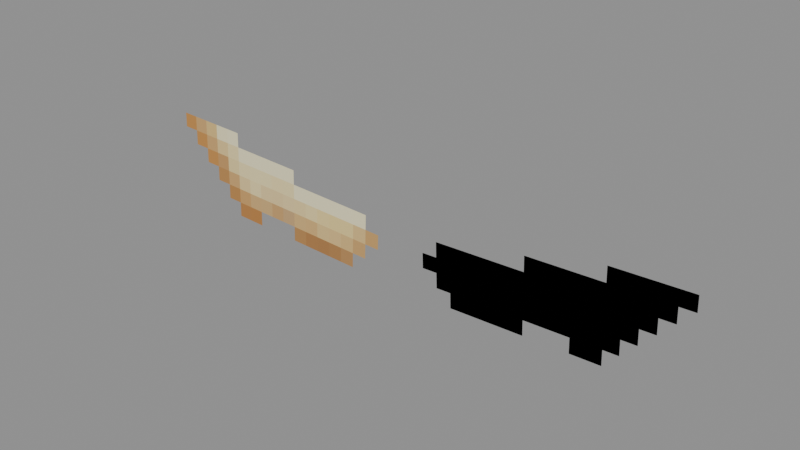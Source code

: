 # Source: Intelligent_Feran_Models_Attachments_Head_Eyebrows.blend  (saved by Blender 5.0.119; exported with 4.5.12 LTS)
import bpy
from mathutils import Matrix  # noqa: F401  (used for matrix-valued properties, if any)

bpy.ops.wm.read_factory_settings(use_empty=True)
scene = bpy.context.scene
scene.name = 'Scene'

# ---- collections
col_widgets = bpy.data.collections.new('Widgets'); scene.collection.children.link(col_widgets)
col_widgets.hide_viewport = True

# ---- images (referenced by path relative to the original .blend; pixels are not part of the script)
import os
ASSET_DIR = os.environ.get("B2B_ASSET_DIR", "")  # directory of the original .blend (textures are referenced by path, not embedded)
HERE = os.path.dirname(os.path.abspath(__file__))  # packed textures are extracted next to this script under _unpacked/

def load_image(name, relpath, width, height, colorspace="sRGB"):
    """Load a texture the original file referenced (path relative to the .blend, or extracted next to this script)."""
    p = next((c for c in (os.path.join(HERE, relpath), os.path.join(ASSET_DIR, relpath)) if relpath and os.path.exists(c)), "")
    if p:
        img = bpy.data.images.load(p, check_existing=True)
        img.name = name
    else:  # same state as the original file: an image datablock whose file is absent (Cycles renders it pink)
        img = bpy.data.images.new(name, width, height)
        img.source = "FILE"
        img.filepath = "//" + (relpath or name)
    img.colorspace_settings.name = colorspace
    return img
img_image_0 = load_image('Image_0', '_unpacked/Image_0.1f01ac11.png', 32, 32, 'sRGB')

# ---- materials (node trees are filled in below, after node groups)
mat_material_0 = bpy.data.materials.new('Material_0')

# ---- material node trees
mat_material_0.use_nodes = True; mat_material_0.node_tree.nodes.clear()
_N = mat_material_0.node_tree.nodes; _L = mat_material_0.node_tree.links
n0 = _N.new('ShaderNodeBsdfPrincipled'); n0.name = 'Principled BSDF'; n0.location = (10, 300)
n0.inputs[2].default_value = 1.0
n1 = _N.new('ShaderNodeOutputMaterial'); n1.name = 'Material Output'; n1.location = (300, 300)
n2 = _N.new('NodeFrame'); n2.name = 'Frame'; n2.location = (0, 0)
n2.label = 'Alpha Clip'
n2.width = 150
n3 = _N.new('ShaderNodeMath'); n3.name = 'Math'; n3.location = (-340, -20)
n3.operation = 'SUBTRACT'
n3.inputs[0].default_value = 1.0
n4 = _N.new('ShaderNodeMath'); n4.name = 'Math.001'; n4.location = (-540, -20)
n4.operation = 'LESS_THAN'
n4.inputs[1].default_value = 0.05
n5 = _N.new('ShaderNodeTexImage'); n5.name = 'Image Texture'; n5.location = (-840, 210)
n5.label = 'BASE COLOR'
n5.image = img_image_0
n5.interpolation = 'Closest'
n5.extension = 'EXTEND'
n3.parent = n2
n4.parent = n2
_L.new(n0.outputs[0], n1.inputs[0])
_L.new(n3.outputs[0], n0.inputs[4])
_L.new(n4.outputs[0], n3.inputs[1])
_L.new(n5.outputs[0], n0.inputs[0])
_L.new(n5.outputs[1], n4.inputs[0])
n1.is_active_output = True

# ---- meshes
me_mesh_0 = bpy.data.meshes.new('Mesh_0')
me_mesh_0.from_pydata([(-0.6051, -0.01569, 0.3921), (0.6442, -0.01569, 0.3485), (-0.6312, -0.01569, -0.3574), (0.618, -0.01569, -0.4011)], [], [(0, 2, 1), (2, 3, 1)])
_uv = me_mesh_0.uv_layers.new(name='UVMap')
_uv.uv.foreach_set('vector', [0.0, 1.0, 0.0, 0.625, 0.625, 1.0, 0.0, 0.625, 0.625, 0.625, 0.625, 1.0])
me_mesh_0.materials.append(mat_material_0)
me_mesh_0.update()
me_mesh_0.normals_split_custom_set([tuple(v) for v in zip(*[iter([0.0, -1.0, 0.0, 0.0, -1.0, 0.0, 0.0, -1.0, 0.0, 0.0, -1.0, -9.313e-10, 0.0, -1.0, -9.313e-10, 0.0, -1.0, -9.313e-10])] * 3)])
me_mesh_1 = bpy.data.meshes.new('Mesh_1')
me_mesh_1.from_pydata([(0.6051, -0.01569, 0.3921), (-0.6442, -0.01569, 0.3485), (0.6312, -0.01569, -0.3574), (-0.618, -0.01569, -0.4011)], [], [(0, 2, 1), (2, 3, 1)])
me_mesh_1.polygons.foreach_set('use_smooth', [True] * 2)
_uv = me_mesh_1.uv_layers.new(name='UVMap')
_uv.uv.foreach_set('vector', [0.0, 1.0, 0.0, 0.625, 0.625, 1.0, 0.0, 0.625, 0.625, 0.625, 0.625, 1.0])
me_mesh_1.materials.append(mat_material_0)
me_mesh_1.update()
me_mesh_1.normals_split_custom_set([tuple(v) for v in zip(*[iter([-4.774e-05, -1.0, -1.667e-06, -4.93e-09, -1.0, 4.777e-05, -2.648e-09, -1.0, 4.777e-05, -4.93e-09, -1.0, 4.777e-05, -3.55e-10, -1.0, 4.777e-05, -2.648e-09, -1.0, 4.777e-05])] * 3)])
me_plane = bpy.data.meshes.new('Plane')
me_plane.from_pydata([(-1.0, -6.123e-17, -1.0), (1.0, -6.123e-17, -1.0), (-1.0, 6.123e-17, 1.0), (1.0, 6.123e-17, 1.0)], [], [(0, 1, 3, 2)])
_uv = me_plane.uv_layers.new(name='UVMap')
_uv.uv.foreach_set('vector', [0.0, 0.0, 1.0, 0.0, 1.0, 1.0, 0.0, 1.0])
me_plane.update()
arm_armature = bpy.data.armatures.new('Armature')  # bones are not reproduced
arm_armature_001 = bpy.data.armatures.new('Armature.001')  # bones are not reproduced

# ---- objects
ob_r_eyebrow_attachment = bpy.data.objects.new('R-Eyebrow-Attachment', arm_armature)
ob_mesh_0 = bpy.data.objects.new('Mesh_0', me_mesh_0)
ob_l_eyebrow_attachment = bpy.data.objects.new('L-Eyebrow-Attachment', arm_armature_001)
ob_mesh_1 = bpy.data.objects.new('Mesh_1', me_mesh_1)
ob_wgt_r_eyebrow_attachment = bpy.data.objects.new('WGT-R-Eyebrow-Attachment', me_plane)
ob_wgt_r_eyebrow = bpy.data.objects.new('WGT-R-Eyebrow', None)

# ---- transforms, parenting, visibility, modifiers, constraints
ob_r_eyebrow_attachment.location = (-0.5475, -0.9537, 6.999)
ob_r_eyebrow_attachment.rotation_mode = 'QUATERNION'
ob_r_eyebrow_attachment.rotation_quaternion = (1.0, 0.0, 0.0, 0.0)
ob_r_eyebrow_attachment.show_in_front = True
ob_mesh_0.parent = ob_r_eyebrow_attachment
ob_mesh_0.location = (0.0, 0.0, 0.0)
ob_mesh_0.rotation_mode = 'QUATERNION'
ob_mesh_0.rotation_quaternion = (1.0, 0.0, 0.0, 0.0)
_vg = ob_mesh_0.vertex_groups.new(name='R-Eyebrow-Attachment')
_vg = ob_mesh_0.vertex_groups.new(name='R-Eyebrow')
_vg.add([0, 1, 2, 3], 1.0, 'REPLACE')
_m = ob_mesh_0.modifiers.new('Armature', 'ARMATURE')
_m.object = ob_r_eyebrow_attachment
ob_l_eyebrow_attachment.location = (0.5475, -0.9537, 6.999)
ob_l_eyebrow_attachment.rotation_mode = 'QUATERNION'
ob_l_eyebrow_attachment.rotation_quaternion = (1.0, 0.0, 0.0, 0.0)
ob_l_eyebrow_attachment.show_in_front = True
ob_mesh_1.parent = ob_l_eyebrow_attachment
ob_mesh_1.location = (0.0, 0.0, 0.0)
ob_mesh_1.rotation_mode = 'QUATERNION'
ob_mesh_1.rotation_quaternion = (1.0, 0.0, 0.0, 0.0)
_vg = ob_mesh_1.vertex_groups.new(name='L-Eyebrow-Attachment')
_vg = ob_mesh_1.vertex_groups.new(name='L-Eyebrow')
_vg.add([0, 1, 2, 3], 1.0, 'REPLACE')
_m = ob_mesh_1.modifiers.new('Armature', 'ARMATURE')
_m.object = ob_l_eyebrow_attachment
ob_wgt_r_eyebrow_attachment.location = (0.0, 0.0, 0.0)
ob_wgt_r_eyebrow_attachment.hide_render = True
ob_wgt_r_eyebrow.location = (0.0, 0.0, 0.0)
ob_wgt_r_eyebrow.empty_display_type = 'ARROWS'
ob_wgt_r_eyebrow.hide_render = True

# ---- collection membership
scene.collection.objects.link(ob_r_eyebrow_attachment)
scene.collection.objects.link(ob_mesh_0)
scene.collection.objects.link(ob_l_eyebrow_attachment)
scene.collection.objects.link(ob_mesh_1)
col_widgets.objects.link(ob_wgt_r_eyebrow_attachment)
col_widgets.objects.link(ob_wgt_r_eyebrow)

# ---- scene / render settings (as saved in the file)
scene.frame_start = 1; scene.frame_end = 250; scene.frame_set(1)
scene.render.engine = 'BLENDER_EEVEE_NEXT'
scene.render.bake_bias = 0.0
scene.render.bake_samples = 0
scene.cycles.sampling_pattern = 'TABULATED_SOBOL'
scene.eevee.use_volume_custom_range = False
bpy.context.view_layer.update()

# ---- added for rendering (the .blend has no active camera and no usable light): camera, sun + grey world if the file has none
cam_auto = bpy.data.cameras.new('AutoCamera')
cam_auto.lens = 50.0
cam_auto.sensor_width = 36.0
cam_auto.clip_end = 1000.0
ob_auto_camera = bpy.data.objects.new('AutoCamera', cam_auto)
scene.collection.objects.link(ob_auto_camera)
ob_auto_camera.location = (2.3013, -3.73099, 8.83595)
ob_auto_camera.rotation_euler = (1.09748, -7.21219e-08, 0.694738)
scene.camera = ob_auto_camera
light_auto_sun = bpy.data.lights.new('AutoSun', 'SUN')
light_auto_sun.energy = 3.0
light_auto_sun.angle = 0.0523599
ob_auto_sun = bpy.data.objects.new('AutoSun', light_auto_sun)
scene.collection.objects.link(ob_auto_sun)
ob_auto_sun.rotation_euler = (0.872665, 0.174533, 0.523599)
if scene.world is None:
    world_auto = bpy.data.worlds.new('AutoWorld')
    world_auto.color = (0.3, 0.3, 0.3)
    scene.world = world_auto
bpy.context.view_layer.update()
